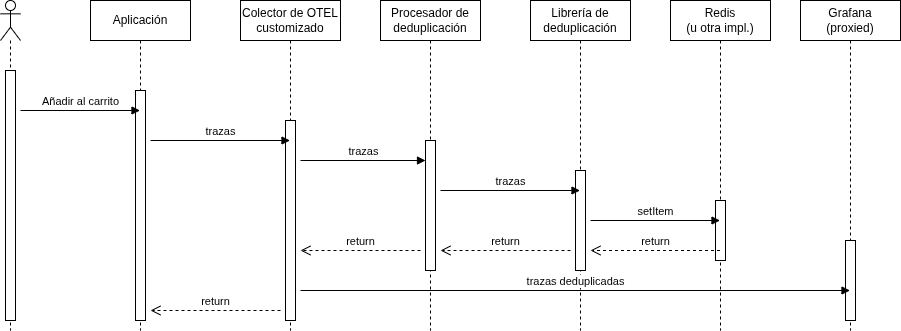

The diagram above was exported from draw.io. Its source (the exported page's mxGraphModel, read from the mxfile embedded in the PNG):
<mxGraphModel dx="1371" dy="798" grid="1" gridSize="10" guides="1" tooltips="1" connect="1" arrows="1" fold="1" page="1" pageScale="1" pageWidth="850" pageHeight="1100" math="0" shadow="0">
  <root>
    <mxCell id="0" />
    <mxCell id="1" parent="0" />
    <mxCell id="3I8b8nFGAspUlRWEekAa-1" value="" style="shape=umlLifeline;perimeter=lifelinePerimeter;whiteSpace=wrap;html=1;container=1;dropTarget=0;collapsible=0;recursiveResize=0;outlineConnect=0;portConstraint=eastwest;newEdgeStyle={&quot;curved&quot;:0,&quot;rounded&quot;:0};participant=umlActor;" parent="1" vertex="1">
      <mxGeometry x="120" y="230" width="20" height="330" as="geometry" />
    </mxCell>
    <mxCell id="3I8b8nFGAspUlRWEekAa-3" value="" style="html=1;points=[[0,0,0,0,5],[0,1,0,0,-5],[1,0,0,0,5],[1,1,0,0,-5]];perimeter=orthogonalPerimeter;outlineConnect=0;targetShapes=umlLifeline;portConstraint=eastwest;newEdgeStyle={&quot;curved&quot;:0,&quot;rounded&quot;:0};" parent="3I8b8nFGAspUlRWEekAa-1" vertex="1">
      <mxGeometry x="5" y="70" width="10" height="250" as="geometry" />
    </mxCell>
    <mxCell id="3I8b8nFGAspUlRWEekAa-2" value="Aplicación" style="shape=umlLifeline;perimeter=lifelinePerimeter;whiteSpace=wrap;html=1;container=1;dropTarget=0;collapsible=0;recursiveResize=0;outlineConnect=0;portConstraint=eastwest;newEdgeStyle={&quot;curved&quot;:0,&quot;rounded&quot;:0};" parent="1" vertex="1">
      <mxGeometry x="210" y="230" width="100" height="330" as="geometry" />
    </mxCell>
    <mxCell id="3I8b8nFGAspUlRWEekAa-4" value="" style="html=1;points=[[0,0,0,0,5],[0,1,0,0,-5],[1,0,0,0,5],[1,1,0,0,-5]];perimeter=orthogonalPerimeter;outlineConnect=0;targetShapes=umlLifeline;portConstraint=eastwest;newEdgeStyle={&quot;curved&quot;:0,&quot;rounded&quot;:0};" parent="3I8b8nFGAspUlRWEekAa-2" vertex="1">
      <mxGeometry x="45" y="90" width="10" height="230" as="geometry" />
    </mxCell>
    <mxCell id="3I8b8nFGAspUlRWEekAa-5" value="Añadir al carrito" style="html=1;verticalAlign=bottom;endArrow=block;curved=0;rounded=0;" parent="1" target="3I8b8nFGAspUlRWEekAa-2" edge="1">
      <mxGeometry width="80" relative="1" as="geometry">
        <mxPoint x="140" y="340" as="sourcePoint" />
        <mxPoint x="220" y="340" as="targetPoint" />
      </mxGeometry>
    </mxCell>
    <mxCell id="3I8b8nFGAspUlRWEekAa-6" value="Colector de OTEL customizado" style="shape=umlLifeline;perimeter=lifelinePerimeter;whiteSpace=wrap;html=1;container=1;dropTarget=0;collapsible=0;recursiveResize=0;outlineConnect=0;portConstraint=eastwest;newEdgeStyle={&quot;curved&quot;:0,&quot;rounded&quot;:0};" parent="1" vertex="1">
      <mxGeometry x="360" y="230" width="100" height="330" as="geometry" />
    </mxCell>
    <mxCell id="3I8b8nFGAspUlRWEekAa-8" value="" style="html=1;points=[[0,0,0,0,5],[0,1,0,0,-5],[1,0,0,0,5],[1,1,0,0,-5]];perimeter=orthogonalPerimeter;outlineConnect=0;targetShapes=umlLifeline;portConstraint=eastwest;newEdgeStyle={&quot;curved&quot;:0,&quot;rounded&quot;:0};" parent="3I8b8nFGAspUlRWEekAa-6" vertex="1">
      <mxGeometry x="45" y="120" width="10" height="200" as="geometry" />
    </mxCell>
    <mxCell id="3I8b8nFGAspUlRWEekAa-7" value="trazas" style="html=1;verticalAlign=bottom;endArrow=block;curved=0;rounded=0;" parent="1" target="3I8b8nFGAspUlRWEekAa-6" edge="1">
      <mxGeometry width="80" relative="1" as="geometry">
        <mxPoint x="270" y="370" as="sourcePoint" />
        <mxPoint x="350" y="370" as="targetPoint" />
      </mxGeometry>
    </mxCell>
    <mxCell id="3I8b8nFGAspUlRWEekAa-9" value="Procesador de deduplicación" style="shape=umlLifeline;perimeter=lifelinePerimeter;whiteSpace=wrap;html=1;container=1;dropTarget=0;collapsible=0;recursiveResize=0;outlineConnect=0;portConstraint=eastwest;newEdgeStyle={&quot;curved&quot;:0,&quot;rounded&quot;:0};" parent="1" vertex="1">
      <mxGeometry x="500" y="230" width="100" height="330" as="geometry" />
    </mxCell>
    <mxCell id="3I8b8nFGAspUlRWEekAa-10" value="" style="html=1;points=[[0,0,0,0,5],[0,1,0,0,-5],[1,0,0,0,5],[1,1,0,0,-5]];perimeter=orthogonalPerimeter;outlineConnect=0;targetShapes=umlLifeline;portConstraint=eastwest;newEdgeStyle={&quot;curved&quot;:0,&quot;rounded&quot;:0};" parent="3I8b8nFGAspUlRWEekAa-9" vertex="1">
      <mxGeometry x="45" y="140" width="10" height="130" as="geometry" />
    </mxCell>
    <mxCell id="3I8b8nFGAspUlRWEekAa-11" value="trazas" style="html=1;verticalAlign=bottom;endArrow=block;curved=0;rounded=0;" parent="1" target="3I8b8nFGAspUlRWEekAa-10" edge="1">
      <mxGeometry width="80" relative="1" as="geometry">
        <mxPoint x="420" y="390" as="sourcePoint" />
        <mxPoint x="500" y="390" as="targetPoint" />
      </mxGeometry>
    </mxCell>
    <mxCell id="3I8b8nFGAspUlRWEekAa-12" value="Librería de deduplicación" style="shape=umlLifeline;perimeter=lifelinePerimeter;whiteSpace=wrap;html=1;container=1;dropTarget=0;collapsible=0;recursiveResize=0;outlineConnect=0;portConstraint=eastwest;newEdgeStyle={&quot;curved&quot;:0,&quot;rounded&quot;:0};" parent="1" vertex="1">
      <mxGeometry x="650" y="230" width="100" height="330" as="geometry" />
    </mxCell>
    <mxCell id="3I8b8nFGAspUlRWEekAa-13" value="" style="html=1;points=[[0,0,0,0,5],[0,1,0,0,-5],[1,0,0,0,5],[1,1,0,0,-5]];perimeter=orthogonalPerimeter;outlineConnect=0;targetShapes=umlLifeline;portConstraint=eastwest;newEdgeStyle={&quot;curved&quot;:0,&quot;rounded&quot;:0};" parent="3I8b8nFGAspUlRWEekAa-12" vertex="1">
      <mxGeometry x="45" y="170" width="10" height="100" as="geometry" />
    </mxCell>
    <mxCell id="3I8b8nFGAspUlRWEekAa-14" value="trazas" style="html=1;verticalAlign=bottom;endArrow=block;curved=0;rounded=0;" parent="1" target="3I8b8nFGAspUlRWEekAa-12" edge="1">
      <mxGeometry width="80" relative="1" as="geometry">
        <mxPoint x="560" y="420" as="sourcePoint" />
        <mxPoint x="640" y="420" as="targetPoint" />
      </mxGeometry>
    </mxCell>
    <mxCell id="3I8b8nFGAspUlRWEekAa-15" value="Redis&lt;div&gt;(u otra impl.)&lt;/div&gt;" style="shape=umlLifeline;perimeter=lifelinePerimeter;whiteSpace=wrap;html=1;container=1;dropTarget=0;collapsible=0;recursiveResize=0;outlineConnect=0;portConstraint=eastwest;newEdgeStyle={&quot;curved&quot;:0,&quot;rounded&quot;:0};" parent="1" vertex="1">
      <mxGeometry x="790" y="230" width="100" height="330" as="geometry" />
    </mxCell>
    <mxCell id="3I8b8nFGAspUlRWEekAa-16" value="" style="html=1;points=[[0,0,0,0,5],[0,1,0,0,-5],[1,0,0,0,5],[1,1,0,0,-5]];perimeter=orthogonalPerimeter;outlineConnect=0;targetShapes=umlLifeline;portConstraint=eastwest;newEdgeStyle={&quot;curved&quot;:0,&quot;rounded&quot;:0};" parent="3I8b8nFGAspUlRWEekAa-15" vertex="1">
      <mxGeometry x="45" y="200" width="10" height="60" as="geometry" />
    </mxCell>
    <mxCell id="3I8b8nFGAspUlRWEekAa-17" value="setItem" style="html=1;verticalAlign=bottom;endArrow=block;curved=0;rounded=0;" parent="1" target="3I8b8nFGAspUlRWEekAa-15" edge="1">
      <mxGeometry width="80" relative="1" as="geometry">
        <mxPoint x="710" y="450" as="sourcePoint" />
        <mxPoint x="790" y="450" as="targetPoint" />
      </mxGeometry>
    </mxCell>
    <mxCell id="3I8b8nFGAspUlRWEekAa-18" value="return" style="html=1;verticalAlign=bottom;endArrow=open;dashed=1;endSize=8;curved=0;rounded=0;" parent="1" source="3I8b8nFGAspUlRWEekAa-15" edge="1">
      <mxGeometry relative="1" as="geometry">
        <mxPoint x="790" y="480" as="sourcePoint" />
        <mxPoint x="710" y="480" as="targetPoint" />
      </mxGeometry>
    </mxCell>
    <mxCell id="3I8b8nFGAspUlRWEekAa-19" value="return" style="html=1;verticalAlign=bottom;endArrow=open;dashed=1;endSize=8;curved=0;rounded=0;" parent="1" edge="1">
      <mxGeometry relative="1" as="geometry">
        <mxPoint x="690" y="480" as="sourcePoint" />
        <mxPoint x="560" y="480" as="targetPoint" />
      </mxGeometry>
    </mxCell>
    <mxCell id="3I8b8nFGAspUlRWEekAa-20" value="return" style="html=1;verticalAlign=bottom;endArrow=open;dashed=1;endSize=8;curved=0;rounded=0;" parent="1" edge="1">
      <mxGeometry relative="1" as="geometry">
        <mxPoint x="540" y="480" as="sourcePoint" />
        <mxPoint x="420" y="480" as="targetPoint" />
      </mxGeometry>
    </mxCell>
    <mxCell id="3I8b8nFGAspUlRWEekAa-21" value="return" style="html=1;verticalAlign=bottom;endArrow=open;dashed=1;endSize=8;curved=0;rounded=0;" parent="1" edge="1">
      <mxGeometry relative="1" as="geometry">
        <mxPoint x="400" y="540" as="sourcePoint" />
        <mxPoint x="270" y="540" as="targetPoint" />
      </mxGeometry>
    </mxCell>
    <mxCell id="3I8b8nFGAspUlRWEekAa-22" value="Grafana&lt;div&gt;(proxied)&lt;/div&gt;" style="shape=umlLifeline;perimeter=lifelinePerimeter;whiteSpace=wrap;html=1;container=1;dropTarget=0;collapsible=0;recursiveResize=0;outlineConnect=0;portConstraint=eastwest;newEdgeStyle={&quot;curved&quot;:0,&quot;rounded&quot;:0};" parent="1" vertex="1">
      <mxGeometry x="920" y="230" width="100" height="330" as="geometry" />
    </mxCell>
    <mxCell id="3I8b8nFGAspUlRWEekAa-23" value="" style="html=1;points=[[0,0,0,0,5],[0,1,0,0,-5],[1,0,0,0,5],[1,1,0,0,-5]];perimeter=orthogonalPerimeter;outlineConnect=0;targetShapes=umlLifeline;portConstraint=eastwest;newEdgeStyle={&quot;curved&quot;:0,&quot;rounded&quot;:0};" parent="3I8b8nFGAspUlRWEekAa-22" vertex="1">
      <mxGeometry x="45" y="240" width="10" height="80" as="geometry" />
    </mxCell>
    <mxCell id="3I8b8nFGAspUlRWEekAa-24" value="trazas deduplicadas" style="html=1;verticalAlign=bottom;endArrow=block;curved=0;rounded=0;" parent="1" target="3I8b8nFGAspUlRWEekAa-22" edge="1">
      <mxGeometry width="80" relative="1" as="geometry">
        <mxPoint x="420" y="520" as="sourcePoint" />
        <mxPoint x="500" y="520" as="targetPoint" />
      </mxGeometry>
    </mxCell>
  </root>
</mxGraphModel>